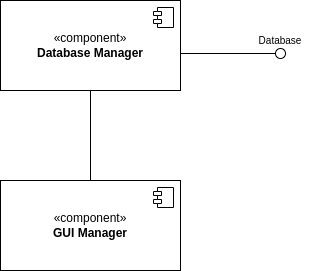

The diagram above was exported from draw.io. Its source (the exported page's mxGraphModel, read from the mxfile embedded in the PNG):
<mxGraphModel dx="792" dy="485" grid="1" gridSize="10" guides="1" tooltips="1" connect="1" arrows="1" fold="1" page="1" pageScale="1" pageWidth="827" pageHeight="1169" math="0" shadow="0">
  <root>
    <mxCell id="0" />
    <mxCell id="1" parent="0" />
    <mxCell id="qWTovNQcDO0S1Ga2oAQP-5" value="&lt;span style=&quot;background-color: initial;&quot;&gt;«component»&lt;/span&gt;&lt;br&gt;&lt;b&gt;Database Manager&lt;/b&gt;" style="html=1;dropTarget=0;whiteSpace=wrap;align=center;" vertex="1" parent="1">
      <mxGeometry x="170" y="160" width="180" height="90" as="geometry" />
    </mxCell>
    <mxCell id="qWTovNQcDO0S1Ga2oAQP-6" value="" style="shape=module;jettyWidth=8;jettyHeight=4;" vertex="1" parent="qWTovNQcDO0S1Ga2oAQP-5">
      <mxGeometry x="1" width="20" height="20" relative="1" as="geometry">
        <mxPoint x="-27" y="7" as="offset" />
      </mxGeometry>
    </mxCell>
    <mxCell id="qWTovNQcDO0S1Ga2oAQP-8" value="«component»&lt;br&gt;&lt;b&gt;GUI Manager&lt;/b&gt;" style="html=1;dropTarget=0;whiteSpace=wrap;" vertex="1" parent="1">
      <mxGeometry x="170" y="340" width="180" height="90" as="geometry" />
    </mxCell>
    <mxCell id="qWTovNQcDO0S1Ga2oAQP-9" value="" style="shape=module;jettyWidth=8;jettyHeight=4;" vertex="1" parent="qWTovNQcDO0S1Ga2oAQP-8">
      <mxGeometry x="1" width="20" height="20" relative="1" as="geometry">
        <mxPoint x="-27" y="7" as="offset" />
      </mxGeometry>
    </mxCell>
    <mxCell id="qWTovNQcDO0S1Ga2oAQP-14" value="" style="ellipse;whiteSpace=wrap;html=1;align=center;aspect=fixed;fillColor=none;strokeColor=none;resizable=0;perimeter=centerPerimeter;rotatable=0;allowArrows=0;points=[];outlineConnect=1;" vertex="1" parent="1">
      <mxGeometry x="405" y="310" width="10" height="10" as="geometry" />
    </mxCell>
    <mxCell id="qWTovNQcDO0S1Ga2oAQP-27" value="" style="rounded=0;orthogonalLoop=1;jettySize=auto;html=1;endArrow=oval;endFill=0;sketch=0;sourcePerimeterSpacing=0;targetPerimeterSpacing=0;endSize=10;exitX=0.996;exitY=0.588;exitDx=0;exitDy=0;exitPerimeter=0;movable=1;resizable=1;rotatable=1;deletable=1;editable=1;locked=0;connectable=1;" edge="1" parent="1">
      <mxGeometry relative="1" as="geometry">
        <mxPoint x="350" y="213.00000000000003" as="sourcePoint" />
        <mxPoint x="450" y="213" as="targetPoint" />
        <Array as="points" />
      </mxGeometry>
    </mxCell>
    <mxCell id="qWTovNQcDO0S1Ga2oAQP-28" value="" style="ellipse;whiteSpace=wrap;html=1;align=center;aspect=fixed;fillColor=none;strokeColor=none;resizable=0;perimeter=centerPerimeter;rotatable=0;allowArrows=0;points=[];outlineConnect=1;" vertex="1" parent="1">
      <mxGeometry x="470" y="240" width="10" height="10" as="geometry" />
    </mxCell>
    <mxCell id="qWTovNQcDO0S1Ga2oAQP-29" value="" style="endArrow=none;html=1;edgeStyle=orthogonalEdgeStyle;rounded=0;entryX=0.5;entryY=1;entryDx=0;entryDy=0;movable=1;resizable=1;rotatable=1;deletable=1;editable=1;locked=0;connectable=1;exitX=0.5;exitY=0;exitDx=0;exitDy=0;" edge="1" parent="1" source="qWTovNQcDO0S1Ga2oAQP-8" target="qWTovNQcDO0S1Ga2oAQP-5">
      <mxGeometry relative="1" as="geometry">
        <mxPoint x="270" y="310" as="sourcePoint" />
        <mxPoint x="430" y="330" as="targetPoint" />
      </mxGeometry>
    </mxCell>
    <mxCell id="qWTovNQcDO0S1Ga2oAQP-34" value="&lt;font style=&quot;font-size: 10px;&quot;&gt;Database&lt;/font&gt;" style="text;html=1;align=center;verticalAlign=middle;whiteSpace=wrap;rounded=0;" vertex="1" parent="1">
      <mxGeometry x="420" y="190" width="60" height="20" as="geometry" />
    </mxCell>
  </root>
</mxGraphModel>